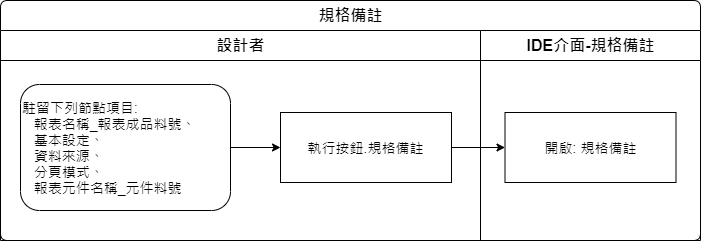

The diagram above was exported from draw.io. Its source (the exported page's mxGraphModel, read from the mxfile embedded in the PNG):
<mxGraphModel dx="1422" dy="845" grid="1" gridSize="10" guides="1" tooltips="1" connect="1" arrows="1" fold="1" page="1" pageScale="1" pageWidth="827" pageHeight="1169" math="0" shadow="0">
  <root>
    <mxCell id="0" />
    <mxCell id="1" parent="0" />
    <mxCell id="MKst7CJO2io65Nt8mZog-1" value="規格備註" style="swimlane;html=1;childLayout=stackLayout;resizeParent=1;resizeParentMax=0;strokeWidth=1;fontSize=16;rounded=1;arcSize=8;startSize=30;" parent="1" vertex="1">
      <mxGeometry x="70" y="70" width="700" height="240" as="geometry" />
    </mxCell>
    <mxCell id="MKst7CJO2io65Nt8mZog-2" value="設計者" style="swimlane;html=1;startSize=30;fontSize=16;strokeWidth=1;" parent="MKst7CJO2io65Nt8mZog-1" vertex="1">
      <mxGeometry y="30" width="480" height="210" as="geometry" />
    </mxCell>
    <mxCell id="MKst7CJO2io65Nt8mZog-13" style="edgeStyle=orthogonalEdgeStyle;rounded=0;orthogonalLoop=1;jettySize=auto;html=1;fontSize=14;" parent="MKst7CJO2io65Nt8mZog-2" source="MKst7CJO2io65Nt8mZog-4" target="MKst7CJO2io65Nt8mZog-5" edge="1">
      <mxGeometry relative="1" as="geometry" />
    </mxCell>
    <mxCell id="MKst7CJO2io65Nt8mZog-4" value="駐留下列節點項目:&amp;nbsp;&amp;nbsp; &amp;nbsp;&lt;br&gt;&amp;nbsp; &amp;nbsp;報表名稱_報表成品料號、&lt;br&gt;&amp;nbsp; &amp;nbsp;基本設定、&lt;br&gt;&amp;nbsp; &amp;nbsp;資料來源、&lt;br&gt;&amp;nbsp; &amp;nbsp;分頁模式、&lt;br&gt;&amp;nbsp; &amp;nbsp;報表元件名稱_元件料號" style="rounded=1;whiteSpace=wrap;strokeWidth=1;fontSize=14;align=left;labelBackgroundColor=none;html=1;" parent="MKst7CJO2io65Nt8mZog-2" vertex="1">
      <mxGeometry x="20" y="54" width="210" height="126" as="geometry" />
    </mxCell>
    <mxCell id="MKst7CJO2io65Nt8mZog-5" value="執行按鈕.規格備註" style="rounded=0;whiteSpace=wrap;html=1;strokeWidth=1;fontSize=14;" parent="MKst7CJO2io65Nt8mZog-2" vertex="1">
      <mxGeometry x="280" y="82" width="171" height="70" as="geometry" />
    </mxCell>
    <mxCell id="MKst7CJO2io65Nt8mZog-11" style="edgeStyle=orthogonalEdgeStyle;rounded=0;orthogonalLoop=1;jettySize=auto;html=1;" parent="MKst7CJO2io65Nt8mZog-1" source="MKst7CJO2io65Nt8mZog-5" target="MKst7CJO2io65Nt8mZog-10" edge="1">
      <mxGeometry relative="1" as="geometry" />
    </mxCell>
    <mxCell id="MKst7CJO2io65Nt8mZog-9" value="IDE介面-規格備註" style="swimlane;html=1;startSize=30;fontSize=16;strokeWidth=1;" parent="MKst7CJO2io65Nt8mZog-1" vertex="1">
      <mxGeometry x="480" y="30" width="220" height="210" as="geometry" />
    </mxCell>
    <mxCell id="MKst7CJO2io65Nt8mZog-10" value="開啟: 規格備註" style="rounded=0;whiteSpace=wrap;html=1;strokeWidth=1;fontSize=14;" parent="MKst7CJO2io65Nt8mZog-9" vertex="1">
      <mxGeometry x="24.5" y="82" width="171" height="70" as="geometry" />
    </mxCell>
  </root>
</mxGraphModel>